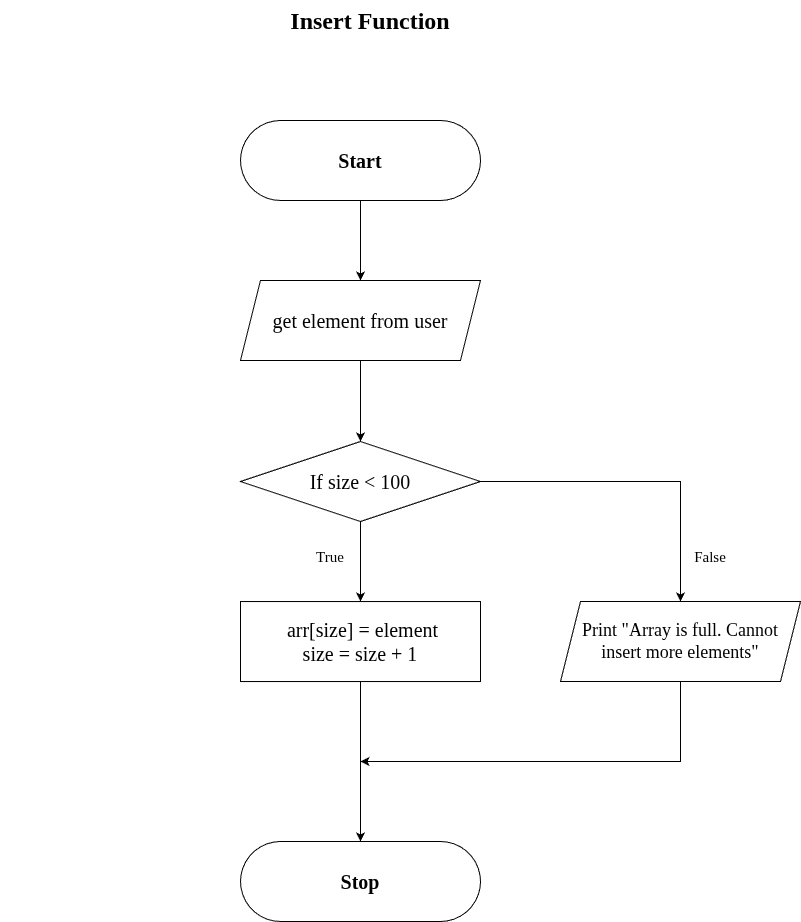

The diagram above was exported from draw.io. Its source (the exported page's mxGraphModel, read from the mxfile embedded in the PNG):
<mxGraphModel dx="872" dy="479" grid="1" gridSize="10" guides="1" tooltips="1" connect="1" arrows="1" fold="1" page="1" pageScale="1" pageWidth="827" pageHeight="1169" math="0" shadow="0">
  <root>
    <mxCell id="0" />
    <mxCell id="1" parent="0" />
    <mxCell id="FAIFRVlckglI0g--g-Vy-1" value="&lt;h1 style=&quot;margin-top: 0px;&quot;&gt;Insert Function&lt;/h1&gt;" style="text;html=1;whiteSpace=wrap;overflow=hidden;rounded=0;align=center;fontFamily=Times New Roman;" parent="1" vertex="1">
      <mxGeometry x="40" width="740" height="60" as="geometry" />
    </mxCell>
    <mxCell id="FAIFRVlckglI0g--g-Vy-2" value="" style="rounded=1;whiteSpace=wrap;html=1;arcSize=50;fontFamily=Times New Roman;" parent="1" vertex="1">
      <mxGeometry x="280" y="120" width="240" height="80" as="geometry" />
    </mxCell>
    <mxCell id="BRN6wp7-c09NI2yNfPYk-1" value="" style="edgeStyle=orthogonalEdgeStyle;rounded=0;orthogonalLoop=1;jettySize=auto;html=1;" edge="1" parent="1" source="FAIFRVlckglI0g--g-Vy-3" target="VdMVN17ArL6HHb8zdbA--1">
      <mxGeometry relative="1" as="geometry" />
    </mxCell>
    <mxCell id="FAIFRVlckglI0g--g-Vy-3" value="&lt;b&gt;Start&lt;/b&gt;" style="text;html=1;whiteSpace=wrap;strokeColor=none;fillColor=none;align=center;verticalAlign=middle;rounded=0;fontSize=20;fontFamily=Times New Roman;" parent="1" vertex="1">
      <mxGeometry x="280" y="120" width="240" height="80" as="geometry" />
    </mxCell>
    <mxCell id="FAIFRVlckglI0g--g-Vy-4" value="" style="rhombus;whiteSpace=wrap;html=1;fontFamily=Times New Roman;" parent="1" vertex="1">
      <mxGeometry x="280" y="441" width="240" height="80" as="geometry" />
    </mxCell>
    <mxCell id="FAIFRVlckglI0g--g-Vy-18" style="edgeStyle=orthogonalEdgeStyle;rounded=0;orthogonalLoop=1;jettySize=auto;html=1;exitX=1;exitY=0.5;exitDx=0;exitDy=0;entryX=0.5;entryY=0;entryDx=0;entryDy=0;fontFamily=Times New Roman;" parent="1" source="FAIFRVlckglI0g--g-Vy-7" target="FAIFRVlckglI0g--g-Vy-16" edge="1">
      <mxGeometry relative="1" as="geometry">
        <mxPoint x="667" y="471.05" as="sourcePoint" />
      </mxGeometry>
    </mxCell>
    <mxCell id="DjTB0YqIuI9d45mR9ZeH-3" value="" style="edgeStyle=orthogonalEdgeStyle;rounded=0;orthogonalLoop=1;jettySize=auto;html=1;fontFamily=Times New Roman;" parent="1" source="FAIFRVlckglI0g--g-Vy-7" target="FAIFRVlckglI0g--g-Vy-12" edge="1">
      <mxGeometry relative="1" as="geometry" />
    </mxCell>
    <mxCell id="FAIFRVlckglI0g--g-Vy-7" value="If size &amp;lt; 100" style="text;html=1;whiteSpace=wrap;strokeColor=none;fillColor=none;align=center;verticalAlign=middle;rounded=0;fontSize=20;fontFamily=Times New Roman;" parent="1" vertex="1">
      <mxGeometry x="280" y="441" width="240" height="80" as="geometry" />
    </mxCell>
    <mxCell id="FAIFRVlckglI0g--g-Vy-8" value="" style="rounded=1;whiteSpace=wrap;html=1;arcSize=50;fontFamily=Times New Roman;" parent="1" vertex="1">
      <mxGeometry x="280" y="841" width="240" height="80" as="geometry" />
    </mxCell>
    <mxCell id="FAIFRVlckglI0g--g-Vy-9" value="&lt;b&gt;Stop&lt;/b&gt;" style="text;html=1;whiteSpace=wrap;strokeColor=none;fillColor=none;align=center;verticalAlign=middle;rounded=0;fontSize=20;fontFamily=Times New Roman;" parent="1" vertex="1">
      <mxGeometry x="280" y="841" width="240" height="80" as="geometry" />
    </mxCell>
    <mxCell id="FAIFRVlckglI0g--g-Vy-10" value="" style="rounded=0;whiteSpace=wrap;html=1;fontFamily=Times New Roman;" parent="1" vertex="1">
      <mxGeometry x="280" y="601.05" width="240" height="80" as="geometry" />
    </mxCell>
    <mxCell id="FAIFRVlckglI0g--g-Vy-21" style="edgeStyle=orthogonalEdgeStyle;rounded=0;orthogonalLoop=1;jettySize=auto;html=1;exitX=0.5;exitY=1;exitDx=0;exitDy=0;entryX=0.5;entryY=0;entryDx=0;entryDy=0;fontFamily=Times New Roman;" parent="1" source="FAIFRVlckglI0g--g-Vy-12" target="FAIFRVlckglI0g--g-Vy-9" edge="1">
      <mxGeometry relative="1" as="geometry" />
    </mxCell>
    <mxCell id="FAIFRVlckglI0g--g-Vy-12" value="&lt;div&gt;&amp;nbsp;arr[size] = element&lt;/div&gt;&lt;div&gt;&lt;span style=&quot;background-color: transparent; color: light-dark(rgb(0, 0, 0), rgb(255, 255, 255));&quot;&gt;size = size + 1&lt;/span&gt;&lt;/div&gt;" style="text;html=1;whiteSpace=wrap;strokeColor=none;fillColor=none;align=center;verticalAlign=middle;rounded=0;fontSize=20;fontFamily=Times New Roman;" parent="1" vertex="1">
      <mxGeometry x="280" y="601.05" width="240" height="80" as="geometry" />
    </mxCell>
    <mxCell id="FAIFRVlckglI0g--g-Vy-15" value="" style="shape=parallelogram;perimeter=parallelogramPerimeter;whiteSpace=wrap;html=1;fixedSize=1;fontFamily=Times New Roman;" parent="1" vertex="1">
      <mxGeometry x="600" y="601.05" width="240" height="80" as="geometry" />
    </mxCell>
    <mxCell id="DjTB0YqIuI9d45mR9ZeH-4" style="edgeStyle=orthogonalEdgeStyle;rounded=0;orthogonalLoop=1;jettySize=auto;html=1;exitX=0.5;exitY=1;exitDx=0;exitDy=0;fontFamily=Times New Roman;" parent="1" source="FAIFRVlckglI0g--g-Vy-16" edge="1">
      <mxGeometry relative="1" as="geometry">
        <mxPoint x="400" y="761" as="targetPoint" />
        <Array as="points">
          <mxPoint x="720" y="761" />
          <mxPoint x="400" y="761" />
        </Array>
      </mxGeometry>
    </mxCell>
    <mxCell id="FAIFRVlckglI0g--g-Vy-16" value="&lt;font&gt;Print &quot;Array is full. Cannot insert more elements&quot;&lt;/font&gt;" style="text;html=1;whiteSpace=wrap;strokeColor=none;fillColor=none;align=center;verticalAlign=middle;rounded=0;fontSize=18;fontFamily=Times New Roman;" parent="1" vertex="1">
      <mxGeometry x="600" y="601.05" width="240" height="80" as="geometry" />
    </mxCell>
    <mxCell id="FAIFRVlckglI0g--g-Vy-26" value="True" style="text;html=1;whiteSpace=wrap;strokeColor=none;fillColor=none;align=center;verticalAlign=middle;rounded=0;fontSize=15;fontFamily=Times New Roman;" parent="1" vertex="1">
      <mxGeometry x="340" y="541.05" width="60" height="30" as="geometry" />
    </mxCell>
    <mxCell id="FAIFRVlckglI0g--g-Vy-27" value="False" style="text;html=1;whiteSpace=wrap;strokeColor=none;fillColor=none;align=center;verticalAlign=middle;rounded=0;fontSize=15;fontFamily=Times New Roman;" parent="1" vertex="1">
      <mxGeometry x="720" y="541.05" width="60" height="30" as="geometry" />
    </mxCell>
    <mxCell id="VdMVN17ArL6HHb8zdbA--3" value="" style="edgeStyle=orthogonalEdgeStyle;rounded=0;orthogonalLoop=1;jettySize=auto;html=1;" parent="1" source="VdMVN17ArL6HHb8zdbA--1" target="FAIFRVlckglI0g--g-Vy-7" edge="1">
      <mxGeometry relative="1" as="geometry" />
    </mxCell>
    <mxCell id="VdMVN17ArL6HHb8zdbA--1" value="get element from user" style="shape=parallelogram;perimeter=parallelogramPerimeter;whiteSpace=wrap;html=1;fixedSize=1;fontFamily=Times New Roman;fontSize=20;" parent="1" vertex="1">
      <mxGeometry x="280" y="280" width="240" height="80" as="geometry" />
    </mxCell>
  </root>
</mxGraphModel>